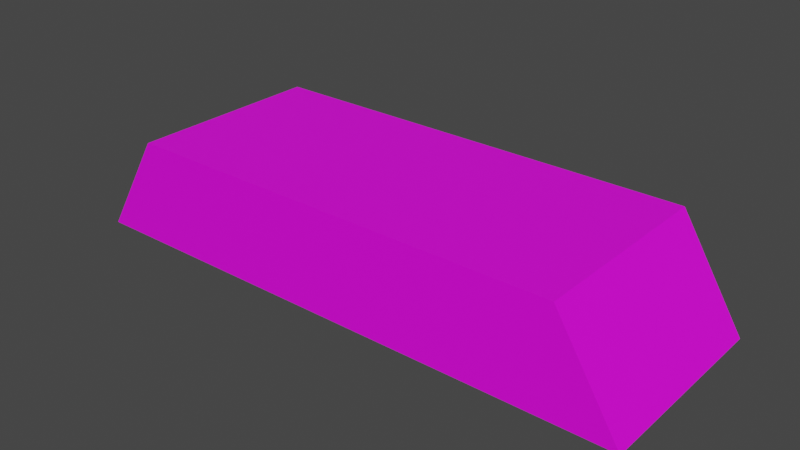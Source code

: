 # Source: GoldBar.blend  (saved by Blender 2.81.16; exported with 4.5.12 LTS)
import bpy
from mathutils import Matrix  # noqa: F401  (used for matrix-valued properties, if any)

bpy.ops.wm.read_factory_settings(use_empty=True)
scene = bpy.context.scene
scene.name = 'Scene'

# ---- collections
col_collection = bpy.data.collections.new('Collection'); scene.collection.children.link(col_collection)

# ---- images (referenced by path relative to the original .blend; pixels are not part of the script)
import os
ASSET_DIR = os.environ.get("B2B_ASSET_DIR", "")  # directory of the original .blend (textures are referenced by path, not embedded)
HERE = os.path.dirname(os.path.abspath(__file__))  # packed textures are extracted next to this script under _unpacked/

def load_image(name, relpath, width, height, colorspace="sRGB"):
    """Load a texture the original file referenced (path relative to the .blend, or extracted next to this script)."""
    p = next((c for c in (os.path.join(HERE, relpath), os.path.join(ASSET_DIR, relpath)) if relpath and os.path.exists(c)), "")
    if p:
        img = bpy.data.images.load(p, check_existing=True)
        img.name = name
    else:  # same state as the original file: an image datablock whose file is absent (Cycles renders it pink)
        img = bpy.data.images.new(name, width, height)
        img.source = "FILE"
        img.filepath = "//" + (relpath or name)
    img.colorspace_settings.name = colorspace
    return img
img_colorpalette_png_001 = load_image('ColorPalette.png.001', 'ColorPalette.png', 1024, 1024, 'sRGB')

# ---- materials (node trees are filled in below, after node groups)
mat_material_001 = bpy.data.materials.new('Material.001')
mat_material_001.use_transparent_shadow = False

# ---- material node trees
mat_material_001.use_nodes = True; mat_material_001.node_tree.nodes.clear()
_N = mat_material_001.node_tree.nodes; _L = mat_material_001.node_tree.links
n0 = _N.new('ShaderNodeOutputMaterial'); n0.name = 'Material Output'; n0.location = (300, 300)
n1 = _N.new('ShaderNodeBsdfPrincipled'); n1.name = 'Principled BSDF'; n1.location = (10, 300)
n1.distribution = 'GGX'
n1.subsurface_method = 'BURLEY'
n1.inputs[3].default_value = 1.45
n1.inputs[27].default_value = (0.0, 0.0, 0.0, 1.0)
n1.inputs[28].default_value = 1.0
n2 = _N.new('ShaderNodeTexImage'); n2.name = 'Image Texture'; n2.location = (-437, 293)
n2.image = img_colorpalette_png_001
_L.new(n1.outputs[0], n0.inputs[0])
_L.new(n2.outputs[0], n1.inputs[0])
n0.is_active_output = True

# ---- world
world_world = bpy.data.worlds.new('World'); scene.world = world_world
world_world.use_nodes = True; world_world.node_tree.nodes.clear()
_N = world_world.node_tree.nodes; _L = world_world.node_tree.links
n0 = _N.new('ShaderNodeOutputWorld'); n0.name = 'World Output'; n0.location = (300, 300)
n1 = _N.new('ShaderNodeBackground'); n1.name = 'Background'; n1.location = (10, 300)
n1.inputs[0].default_value = (0.05088, 0.05088, 0.05088, 1.0)
_L.new(n1.outputs[0], n0.inputs[0])
n0.is_active_output = True
world_world.color = (0.05088, 0.05088, 0.05088)
world_world.use_sun_shadow = False
world_world.sun_shadow_jitter_overblur = 0.0

# ---- meshes
me_cube_001 = bpy.data.meshes.new('Cube.001')
me_cube_001.from_pydata([(-1.0, -1.0, 0.05752), (-1.0, 1.0, 0.05752), (1.0, -1.0, 0.05752), (1.0, 1.0, 0.05752), (-0.7783, -1.0, 1.098), (-0.7783, 1.0, 1.098), (0.7783, -1.0, 1.098), (0.7783, 1.0, 1.098)], [], [(7, 5, 4, 6), (1, 3, 2, 0), (1, 5, 7, 3), (4, 5, 1, 0), (7, 6, 2, 3), (2, 6, 4, 0)])
_uv = me_cube_001.uv_layers.new(name='UVMap')
_uv.uv.foreach_set('vector', [0.8317, 0.687, 0.8317, 0.687, 0.8317, 0.687, 0.8317, 0.687, 0.8317, 0.687, 0.8317, 0.687, 0.8317, 0.687, 0.8317, 0.687, 0.8317, 0.687, 0.8317, 0.687, 0.8317, 0.687, 0.8317, 0.687, 0.8317, 0.687, 0.8317, 0.687, 0.8317, 0.687, 0.8317, 0.687, 0.8317, 0.687, 0.8317, 0.687, 0.8317, 0.687, 0.8317, 0.687, 0.8317, 0.687, 0.8317, 0.687, 0.8317, 0.687, 0.8317, 0.687])
me_cube_001.materials.append(mat_material_001)
me_cube_001.use_remesh_fix_poles = True
me_cube_001.use_remesh_preserve_attributes = False
me_cube_001.use_mirror_vertex_groups = False
me_cube_001.update()

# ---- objects
ob_cube = bpy.data.objects.new('Cube', me_cube_001)

# ---- transforms, parenting, visibility, modifiers, constraints
ob_cube.location = (0.0, 0.0, 0.0)
ob_cube.scale = (0.5937, 0.2048, 0.2048)
ob_cube.lineart.crease_threshold = 0.0

# ---- collection membership
col_collection.objects.link(ob_cube)

# ---- scene / render settings (as saved in the file)
scene.frame_start = 1; scene.frame_end = 250; scene.frame_set(1)
scene.render.engine = 'BLENDER_EEVEE_NEXT'
scene.cycles.use_denoising = False
scene.cycles.samples = 128
scene.cycles.sampling_pattern = 'TABULATED_SOBOL'
scene.cycles.use_adaptive_sampling = False
scene.cycles.use_light_tree = False
scene.view_settings.view_transform = 'Filmic'
bpy.context.view_layer.update()

# ---- added for rendering (the .blend has no active camera and no usable light): camera, sun
cam_auto = bpy.data.cameras.new('AutoCamera')
cam_auto.lens = 50.0
cam_auto.sensor_width = 36.0
cam_auto.clip_end = 1000.0
ob_auto_camera = bpy.data.objects.new('AutoCamera', cam_auto)
scene.collection.objects.link(ob_auto_camera)
ob_auto_camera.location = (1.17871, -1.41445, 1.0613)
ob_auto_camera.rotation_euler = (1.09748, -7.21219e-08, 0.694738)
scene.camera = ob_auto_camera
light_auto_sun = bpy.data.lights.new('AutoSun', 'SUN')
light_auto_sun.energy = 3.0
light_auto_sun.angle = 0.0523599
ob_auto_sun = bpy.data.objects.new('AutoSun', light_auto_sun)
scene.collection.objects.link(ob_auto_sun)
ob_auto_sun.rotation_euler = (0.872665, 0.174533, 0.523599)
bpy.context.view_layer.update()
